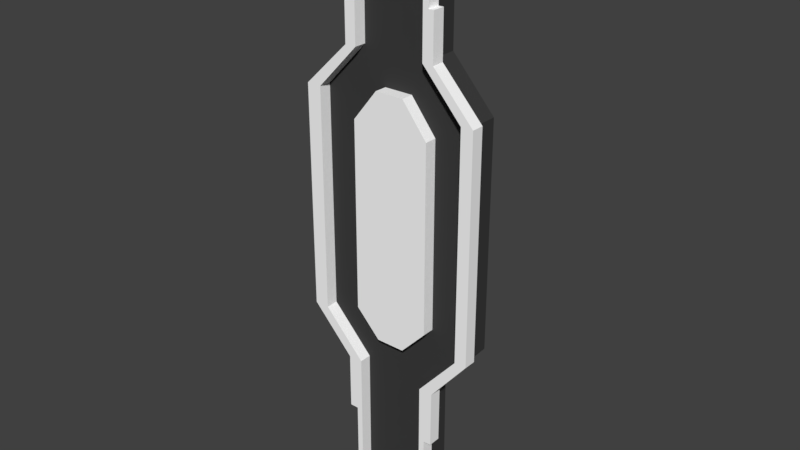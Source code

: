 # Source: Module_EHSplitPath.blend  (saved by Blender 2.79.0; exported with 4.5.12 LTS)
import bpy
from mathutils import Matrix  # noqa: F401  (used for matrix-valued properties, if any)

bpy.ops.wm.read_factory_settings(use_empty=True)
scene = bpy.context.scene
scene.name = 'Scene'

# ---- collections
col_collection_1 = bpy.data.collections.new('Collection 1'); scene.collection.children.link(col_collection_1)

# ---- materials (node trees are filled in below, after node groups)
mat_material_001 = bpy.data.materials.new('Material.001')
mat_material_001.alpha_threshold = 0.0
mat_material_001.use_transparent_shadow = False
mat_material_001.diffuse_color = (0.04696, 0.04696, 0.04696, 1.0)
mat_material_001.roughness = 0.5
mat_material_000 = bpy.data.materials.new('Material.000')
mat_material_000.alpha_threshold = 0.0
mat_material_000.use_transparent_shadow = False
mat_material_000.diffuse_color = (1.0, 1.0, 1.0, 1.0)
mat_material_000.roughness = 0.5

# ---- material node trees

# ---- world
world_world = bpy.data.worlds.new('World'); scene.world = world_world
world_world.color = (0.05088, 0.05088, 0.05088)
world_world.use_sun_shadow = False
world_world.sun_shadow_jitter_overblur = 0.0
world_world.cycles.sampling_method = 'MANUAL'

# ---- meshes
me_plane = bpy.data.meshes.new('Plane')
me_plane.from_pydata([(1.918, -0.4369, 0.5794), (0.8891, -1.0, 0.5794), (0.8891, -0.5911, 0.5794), (-0.9708, -1.0, 0.5794), (0.8937, 0.8989, 5.628e-08), (0.8891, -1.0, 0.0), (0.8891, -0.5911, 1.215e-08), (1.918, -0.4369, 1.673e-08), (1.918, 0.2921, 3.839e-08), (0.9869, 0.4462, 4.297e-08), (0.8844, 0.4626, 4.346e-08), (-0.9708, 0.8989, 5.628e-08), (-0.9708, -1.0, 0.0), (-0.9708, -0.5858, 1.23e-08), (-2.05, -0.4327, 1.686e-08), (-2.011, 0.2991, 3.86e-08), (-1.056, 0.4475, 4.301e-08), (-0.9747, 0.4581, 4.332e-08), (1.918, 0.2921, 0.5794), (0.9869, 0.4462, 0.5794), (0.8844, 0.4626, 0.5794), (0.8937, 0.8989, 0.5794), (-0.9708, 0.8989, 0.5794), (-0.9708, -0.5858, 0.5794), (-2.05, -0.4327, 0.5794), (-2.011, 0.2991, 0.5794), (-1.056, 0.4475, 0.5794), (-0.9747, 0.4581, 0.5794)], [], [(15, 14, 24, 25), (22, 27, 26, 25, 24, 23, 3, 1, 2, 0, 18, 19, 20, 21), (11, 4, 10, 9, 8, 7, 6, 5, 12, 13, 14, 15, 16, 17), (8, 9, 19, 18), (16, 15, 25, 26), (9, 10, 20, 19), (17, 16, 26, 27), (10, 4, 21, 20), (11, 17, 27, 22), (4, 11, 22, 21), (12, 5, 1, 3), (5, 6, 2, 1), (13, 12, 3, 23), (6, 7, 0, 2), (14, 13, 23, 24), (7, 8, 18, 0)])
_uv = me_plane.uv_layers.new(name='UVMap')
_uv.uv.foreach_set('vector', [0.1169, 0.8262, 0.1169, 0.9787, 4.81e-08, 0.9787, 0.0, 0.8262, 0.6184, 0.3832, 0.6193, 0.4721, 0.6362, 0.4742, 0.8351, 0.5041, 0.8432, 0.6517, 0.6185, 0.6827, 0.6185, 0.7663, 0.2313, 0.7664, 0.2313, 0.6839, 0.01696, 0.6528, 0.01692, 0.5057, 0.2109, 0.4746, 0.2322, 0.4713, 0.2302, 0.3832, 0.6184, 0.3832, 0.2302, 0.3832, 0.2321, 0.2952, 0.2108, 0.2919, 0.01685, 0.2608, 0.01684, 0.1137, 0.2311, 0.08261, 0.2311, 0.0001104, 0.6184, 7.069e-05, 0.6184, 0.08363, 0.843, 0.1145, 0.835, 0.2621, 0.6362, 0.2921, 0.6192, 0.2942, 1.0, 0.0, 1.0, 0.1942, 0.8831, 0.1942, 0.8831, 0.0, 1.0, 0.2325, 1.0, 0.4311, 0.8831, 0.4311, 0.8831, 0.2325, 1.0, 0.1942, 1.0, 0.2156, 0.8831, 0.2156, 0.8831, 0.1942, 1.0, 0.2156, 1.0, 0.2325, 0.8831, 0.2325, 0.8831, 0.2156, 0.3227, 0.8262, 0.4108, 0.8262, 0.4108, 0.9468, 0.3227, 0.9468, 0.2338, 0.8262, 0.3227, 0.8262, 0.3227, 0.9468, 0.2338, 0.9468, 0.8831, 0.0, 0.8831, 0.3882, 0.7662, 0.3882, 0.7662, 1.241e-08, 0.8831, 0.3882, 0.8831, 0.7754, 0.7662, 0.7754, 0.7662, 0.3882, 0.4943, 0.8262, 0.5768, 0.8262, 0.5768, 0.9468, 0.4943, 0.9468, 0.4108, 0.8262, 0.4943, 0.8262, 0.4943, 0.9468, 0.4108, 0.9468, 1.0, 0.4311, 1.0, 0.6455, 0.8831, 0.6455, 0.8831, 0.4311, 0.8831, 0.7754, 0.8831, 1.0, 0.7662, 1.0, 0.7662, 0.7754, 0.2338, 0.8262, 0.2338, 0.978, 0.1169, 0.978, 0.1169, 0.8262])
me_plane.materials.append(mat_material_001)
me_plane.use_remesh_preserve_volume = False
me_plane.use_remesh_preserve_attributes = False
me_plane.use_mirror_vertex_groups = False
me_plane.update()
me_cube_001 = bpy.data.meshes.new('Cube.001')
me_cube_001.from_pydata([(0.862, -3.0, -1.0), (0.862, -3.0, 1.0), (0.862, -0.9995, -1.0), (0.862, -0.9995, 1.0), (1.002, -3.0, -1.0), (1.002, -3.0, 1.0), (1.002, -0.9995, -1.0), (1.002, -0.9995, 1.0), (-0.9995, -3.0, -1.0), (-0.9995, -3.0, 1.0), (-0.9995, -0.9995, -1.0), (-0.9995, -0.9995, 1.0), (-0.8595, -3.0, -1.0), (-0.8595, -3.0, 1.0), (-0.8595, -0.9995, -1.0), (-0.8595, -0.9995, 1.0), (0.862, -3.0, 2.379), (0.862, -0.9995, 2.379), (1.002, -0.9995, 2.379), (1.002, -3.0, 2.379), (-0.9995, -3.0, 2.379), (-0.9995, -0.9995, 2.379), (-0.8595, -0.9995, 2.379), (-0.8595, -3.0, 2.379), (-2.011, -3.0, 3.455), (-2.011, -0.9995, 3.455), (-1.871, -0.9995, 3.455), (-1.871, -3.0, 3.455), (1.191, -0.9995, 1.0), (1.191, -3.0, 1.0), (1.2, -0.9995, 2.379), (1.2, -3.0, 2.379), (1.813, -3.0, 3.486), (1.813, -0.9995, 3.486), (1.953, -0.9995, 3.486), (1.953, -3.0, 3.486), (1.199, -0.9995, 2.379), (1.199, -3.0, 2.379), (2.105, -0.9995, 3.486), (2.105, -3.0, 3.486), (-1.206, -3.0, 1.0), (-1.206, -0.9995, 1.0), (-1.206, -3.0, 2.379), (-1.206, -0.9995, 2.379), (-1.215, -3.0, 2.379), (-1.215, -0.9995, 2.379), (-2.225, -3.0, 3.455), (-2.225, -0.9995, 3.455), (-2.011, -3.0, 6.973), (-2.011, -0.9995, 6.973), (-1.871, -0.9995, 6.973), (-1.871, -3.0, 6.973), (1.813, -3.0, 7.004), (1.813, -0.9995, 7.004), (1.953, -0.9995, 7.004), (1.953, -3.0, 7.004), (2.105, -0.9995, 7.004), (2.105, -3.0, 7.004), (-2.225, -3.0, 6.973), (-2.225, -0.9995, 6.973), (-2.011, -3.0, 8.853), (-2.011, -0.9995, 8.853), (-1.871, -0.9995, 8.853), (-1.871, -3.0, 8.853), (1.813, -3.0, 8.884), (1.813, -0.9995, 8.884), (1.953, -0.9995, 8.884), (1.953, -3.0, 8.884), (2.105, -0.9995, 8.884), (2.105, -3.0, 8.884), (-2.225, -3.0, 8.853), (-2.225, -0.9995, 8.853), (-0.999, -3.0, 9.914), (-0.999, -0.9995, 9.914), (-0.859, -0.9995, 9.914), (-0.859, -3.0, 9.914), (0.8591, -3.0, 9.945), (0.8591, -0.9995, 9.945), (0.9991, -0.9995, 9.945), (0.9991, -3.0, 9.945), (1.121, -0.9995, 9.945), (1.121, -3.0, 9.945), (-1.126, -3.0, 9.914), (-1.126, -0.9995, 9.914), (-0.999, -3.0, 11.0), (-0.999, -0.9995, 11.0), (-0.859, -0.9995, 11.0), (-0.859, -3.0, 11.0), (0.8591, -3.0, 11.03), (0.8591, -0.9995, 11.03), (0.9991, -0.9995, 11.03), (0.9991, -3.0, 11.03), (1.121, -0.9995, 11.03), (1.121, -3.0, 11.03), (-1.126, -3.0, 11.0), (-1.126, -0.9995, 11.0), (-0.999, -3.0, 13.0), (-0.999, -0.9995, 13.0), (-0.859, -0.9995, 13.0), (-0.859, -3.0, 13.0), (0.8591, -3.0, 13.0), (0.8591, -0.9995, 13.0), (0.9991, -0.9995, 13.0), (0.9991, -3.0, 13.0), (0.9726, -3.0, 3.839), (0.9726, -0.9995, 3.839), (0.9726, -3.0, 8.328), (0.9726, -0.9995, 8.328), (-0.9252, -3.0, 3.816), (-0.9252, -0.9995, 3.816), (-0.9252, -3.0, 8.351), (-0.9252, -0.9995, 8.351), (0.3643, -3.0, 9.102), (-0.3274, -3.0, 9.102), (-0.3274, -3.0, 3.189), (0.3643, -3.0, 3.189), (-0.3274, -0.9995, 3.189), (0.3643, -0.9995, 3.189), (-0.3274, -0.9995, 9.102), (0.3643, -0.9995, 9.102)], [], [(0, 1, 3, 2), (2, 3, 7, 6), (6, 7, 5, 4), (4, 5, 1, 0), (2, 6, 4, 0), (7, 18, 30, 28), (8, 9, 11, 10), (10, 11, 15, 14), (14, 15, 13, 12), (12, 13, 9, 8), (10, 14, 12, 8), (9, 13, 23, 20), (32, 35, 55, 52), (23, 22, 26, 27), (15, 11, 21, 22), (3, 1, 16, 17), (1, 5, 19, 16), (13, 15, 22, 23), (7, 3, 17, 18), (11, 9, 40, 41), (35, 39, 57, 55), (20, 23, 27, 24), (22, 21, 25, 26), (29, 28, 30, 31), (5, 7, 28, 29), (18, 19, 31, 30), (19, 5, 29, 31), (16, 19, 35, 32), (39, 38, 56, 57), (18, 17, 33, 34), (35, 19, 37, 39), (17, 16, 32, 33), (37, 36, 38, 39), (26, 25, 49, 50), (18, 34, 38, 36), (19, 18, 36, 37), (41, 40, 42, 43), (21, 11, 41, 43), (20, 21, 43, 42), (9, 20, 42, 40), (45, 44, 46, 47), (25, 21, 45, 47), (21, 20, 44, 45), (20, 24, 46, 44), (57, 56, 68, 69), (50, 49, 61, 62), (59, 58, 70, 71), (53, 52, 64, 65), (27, 26, 50, 51), (38, 34, 54, 56), (24, 27, 51, 48), (25, 47, 59, 49), (34, 33, 53, 54), (47, 46, 58, 59), (46, 24, 48, 58), (69, 68, 80, 81), (62, 61, 73, 74), (71, 70, 82, 83), (65, 64, 76, 77), (54, 53, 65, 66), (49, 59, 71, 61), (51, 50, 62, 63), (55, 57, 69, 67), (58, 48, 60, 70), (48, 51, 63, 60), (56, 54, 66, 68), (52, 55, 67, 64), (74, 73, 85, 86), (83, 82, 94, 95), (77, 76, 88, 89), (76, 79, 91, 88), (66, 65, 77, 78), (61, 71, 83, 73), (63, 62, 74, 75), (67, 69, 81, 79), (70, 60, 72, 82), (60, 63, 75, 72), (68, 66, 78, 80), (64, 67, 79, 76), (84, 85, 95, 94), (87, 86, 98, 99), (89, 88, 100, 101), (90, 91, 93, 92), (81, 80, 92, 93), (78, 77, 89, 90), (73, 83, 95, 85), (75, 74, 86, 87), (79, 81, 93, 91), (82, 72, 84, 94), (72, 75, 87, 84), (80, 78, 90, 92), (98, 97, 96, 99), (100, 103, 102, 101), (85, 84, 96, 97), (88, 91, 103, 100), (90, 89, 101, 102), (84, 87, 99, 96), (86, 85, 97, 98), (91, 90, 102, 103), (114, 113, 110, 108), (109, 108, 110, 111), (116, 114, 108, 109), (118, 116, 109, 111), (113, 118, 111, 110), (33, 32, 52, 53), (105, 107, 106, 104), (106, 107, 119, 112), (112, 119, 118, 113), (107, 105, 117, 119), (119, 117, 116, 118), (105, 104, 115, 117), (117, 115, 114, 116), (104, 106, 112, 115), (115, 112, 113, 114)])
_uv = me_cube_001.uv_layers.new(name='UVMap')
_uv.uv.foreach_set('vector', [0.1265, 0.8749, 0.1265, 0.75, 0.253, 0.75, 0.253, 0.8749, 0.5832, 2.265e-06, 0.5832, 0.125, 0.5743, 0.125, 0.5744, 0.0, 0.9627, 0.8641, 0.8362, 0.8641, 0.8362, 0.7391, 0.9627, 0.7391, 0.4956, 0.8749, 0.4956, 0.75, 0.5044, 0.75, 0.5045, 0.8749, 0.9753, 0.7391, 0.9841, 0.7391, 0.9841, 0.8641, 0.9753, 0.8641, 0.5743, 0.125, 0.5743, 0.2111, 0.5618, 0.2111, 0.5624, 0.125, 0.9627, 0.9891, 0.8362, 0.9891, 0.8362, 0.8641, 0.9627, 0.8641, 0.4169, 0.875, 0.4169, 0.75, 0.4257, 0.75, 0.4257, 0.875, 0.1265, 1.49e-08, 0.1265, 0.125, 1.508e-08, 0.125, 1.508e-08, 0.0, 0.3394, 4.097e-07, 0.3394, 0.125, 0.3305, 0.125, 0.3305, 0.0, 0.9788, 0.25, 0.9876, 0.25, 0.9876, 0.3749, 0.9788, 0.3749, 0.3305, 0.125, 0.3394, 0.125, 0.3393, 0.2111, 0.3305, 0.2111, 0.4442, 0.5946, 0.4354, 0.5946, 0.4353, 0.3748, 0.4442, 0.3748, 1.508e-08, 0.2111, 0.1265, 0.2111, 0.1265, 0.2784, 0.0, 0.2784, 0.4257, 0.75, 0.4169, 0.75, 0.4169, 0.6639, 0.4257, 0.6639, 0.253, 0.75, 0.1265, 0.75, 0.1265, 0.6638, 0.253, 0.6638, 0.5044, 0.75, 0.4956, 0.75, 0.4956, 0.6638, 0.5044, 0.6638, 1.508e-08, 0.125, 0.1265, 0.125, 0.1265, 0.2111, 1.508e-08, 0.2111, 0.5743, 0.125, 0.5832, 0.125, 0.5832, 0.2111, 0.5743, 0.2111, 0.9693, 0.3749, 0.9693, 0.4999, 0.9563, 0.4999, 0.9563, 0.3749, 0.4354, 0.5946, 0.4258, 0.5946, 0.4258, 0.3748, 0.4353, 0.3748, 0.3305, 0.2111, 0.3393, 0.2111, 0.2754, 0.2784, 0.2665, 0.2784, 0.4257, 0.6639, 0.4169, 0.6639, 0.3529, 0.5966, 0.3618, 0.5966, 0.5129, 0.8749, 0.5129, 0.9999, 0.4257, 0.9999, 0.4257, 0.8749, 0.9693, 0.6249, 0.9693, 0.4999, 0.9813, 0.4999, 0.9813, 0.6249, 0.9627, 0.8641, 0.9627, 0.7391, 0.9753, 0.7391, 0.9753, 0.8641, 0.4956, 0.6638, 0.4956, 0.75, 0.4836, 0.75, 0.483, 0.6638, 0.5044, 0.6638, 0.4956, 0.6638, 0.4354, 0.5946, 0.4442, 0.5946, 0.7097, 0.4713, 0.5832, 0.4713, 0.5832, 0.2514, 0.7097, 0.2514, 0.5743, 0.2111, 0.5832, 0.2111, 0.523, 0.2803, 0.5141, 0.2803, 0.4354, 0.5946, 0.4956, 0.6638, 0.4831, 0.6638, 0.4258, 0.5946, 0.253, 0.6638, 0.1265, 0.6638, 0.1265, 0.5946, 0.253, 0.5946, 0.7097, 0.5405, 0.5832, 0.5405, 0.5832, 0.4713, 0.7097, 0.4713, 0.3618, 0.5966, 0.3529, 0.5966, 0.3529, 0.3768, 0.3618, 0.3768, 0.5743, 0.2111, 0.5141, 0.2803, 0.5046, 0.2803, 0.5618, 0.2111, 0.9693, 0.4999, 0.9693, 0.3749, 0.9818, 0.3749, 0.9818, 0.4999, 0.08721, 0.875, 0.08721, 1.0, 1.508e-08, 1.0, 0.0, 0.875, 0.4169, 0.6639, 0.4169, 0.75, 0.4038, 0.75, 0.4038, 0.6639, 0.9563, 0.6249, 0.9563, 0.4999, 0.9693, 0.4999, 0.9693, 0.6249, 0.3305, 0.125, 0.3305, 0.2111, 0.3175, 0.2111, 0.3175, 0.125, 0.8362, 0.4046, 0.7097, 0.4046, 0.7097, 0.3373, 0.8362, 0.3373, 0.3529, 0.5966, 0.4169, 0.6639, 0.4032, 0.6639, 0.3394, 0.5966, 0.9699, 0.25, 0.9699, 0.3749, 0.9563, 0.3749, 0.9563, 0.25, 0.3305, 0.2111, 0.2665, 0.2784, 0.253, 0.2784, 0.3168, 0.2111, 0.7097, 0.2514, 0.5832, 0.2514, 0.5832, 0.1339, 0.7097, 0.1339, 0.3618, 0.3768, 0.3529, 0.3768, 0.3529, 0.2593, 0.3618, 0.2593, 0.8362, 0.1175, 0.7097, 0.1175, 0.7097, 0.0, 0.8362, 0.0, 0.253, 0.3748, 0.1265, 0.3748, 0.1265, 0.2573, 0.253, 0.2573, 0.0, 0.2784, 0.1265, 0.2784, 0.1265, 0.4982, 0.0, 0.4982, 0.5046, 0.2803, 0.5141, 0.2803, 0.5141, 0.5002, 0.5045, 0.5002, 0.2665, 0.2784, 0.2754, 0.2784, 0.2754, 0.4983, 0.2665, 0.4983, 0.3529, 0.5966, 0.3394, 0.5966, 0.3394, 0.3768, 0.3529, 0.3768, 0.5141, 0.2803, 0.523, 0.2803, 0.5229, 0.5002, 0.5141, 0.5002, 0.8362, 0.3373, 0.7097, 0.3373, 0.7097, 0.1175, 0.8362, 0.1175, 0.253, 0.2784, 0.2665, 0.2784, 0.2665, 0.4983, 0.253, 0.4983, 0.7097, 0.1339, 0.5832, 0.1339, 0.5832, 0.06767, 0.7097, 0.06767, 0.3618, 0.2593, 0.3529, 0.2593, 0.4169, 0.193, 0.4257, 0.193, 0.5824, 0.8749, 0.5824, 0.9999, 0.5129, 0.9999, 0.5129, 0.8749, 0.253, 0.2573, 0.1265, 0.2573, 0.1265, 0.191, 0.253, 0.191, 0.5141, 0.5002, 0.5229, 0.5002, 0.5229, 0.6177, 0.514, 0.6177, 0.3529, 0.3768, 0.3394, 0.3768, 0.3394, 0.2593, 0.3529, 0.2593, 0.0, 0.4982, 0.1265, 0.4982, 0.1265, 0.6157, 1.508e-08, 0.6157, 0.4353, 0.3748, 0.4258, 0.3748, 0.4257, 0.2573, 0.4353, 0.2573, 0.253, 0.4983, 0.2665, 0.4983, 0.2665, 0.6157, 0.253, 0.6157, 0.2665, 0.4983, 0.2754, 0.4983, 0.2754, 0.6157, 0.2665, 0.6157, 0.5045, 0.5002, 0.5141, 0.5002, 0.514, 0.6177, 0.5045, 0.6177, 0.4442, 0.3748, 0.4353, 0.3748, 0.4353, 0.2573, 0.4441, 0.2573, 0.4257, 0.193, 0.4169, 0.193, 0.4169, 0.1253, 0.4257, 0.1253, 0.3215, 0.875, 0.3215, 1.0, 0.253, 1.0, 0.253, 0.875, 0.253, 0.191, 0.1265, 0.191, 0.1265, 0.1233, 0.253, 0.1233, 0.5045, 0.191, 0.4956, 0.191, 0.4956, 0.1233, 0.5045, 0.1233, 0.514, 0.6177, 0.5229, 0.6177, 0.5832, 0.684, 0.5744, 0.684, 0.3529, 0.2593, 0.3394, 0.2593, 0.4088, 0.193, 0.4169, 0.193, 1.508e-08, 0.6157, 0.1265, 0.6157, 0.1265, 0.6821, 0.0, 0.6821, 0.4353, 0.2573, 0.4257, 0.2573, 0.4879, 0.191, 0.4956, 0.191, 0.253, 0.6157, 0.2665, 0.6157, 0.3305, 0.6821, 0.3225, 0.6821, 0.2665, 0.6157, 0.2754, 0.6157, 0.3394, 0.6821, 0.3305, 0.6821, 0.5045, 0.6177, 0.514, 0.6177, 0.5744, 0.684, 0.5667, 0.684, 0.4441, 0.2573, 0.4353, 0.2573, 0.4956, 0.191, 0.5045, 0.191, 0.9818, 0.4999, 0.9818, 0.3749, 0.9898, 0.3749, 0.9898, 0.4999, 0.0, 0.7497, 0.1265, 0.7497, 0.1265, 0.875, 0.0, 0.875, 0.253, 0.1233, 0.1265, 0.1233, 0.1265, 0.0, 0.253, 0.0, 0.9918, 0.7391, 0.9918, 0.8641, 0.9841, 0.8641, 0.9841, 0.7391, 0.7097, 0.06767, 0.5832, 0.06767, 0.5832, 0.0, 0.7097, 0.0, 0.5744, 0.684, 0.5832, 0.684, 0.5832, 0.7517, 0.5744, 0.7517, 0.4169, 0.193, 0.4088, 0.193, 0.4088, 0.1253, 0.4169, 0.1253, 0.0, 0.6821, 0.1265, 0.6821, 0.1265, 0.7497, 0.0, 0.7497, 0.4956, 0.191, 0.4879, 0.191, 0.4879, 0.1233, 0.4956, 0.1233, 0.3225, 0.6821, 0.3305, 0.6821, 0.3305, 0.7497, 0.3225, 0.7497, 0.3305, 0.6821, 0.3394, 0.6821, 0.3394, 0.7497, 0.3305, 0.7497, 0.5667, 0.684, 0.5744, 0.684, 0.5744, 0.7517, 0.5667, 0.7517, 0.9901, 0.6249, 0.9813, 0.6249, 0.9813, 0.4999, 0.9901, 0.4999, 0.9699, 0.25, 0.9788, 0.25, 0.9788, 0.3749, 0.9699, 0.3749, 0.8362, 0.8994, 0.7097, 0.8994, 0.7097, 0.7741, 0.8362, 0.7741, 0.5045, 0.1233, 0.4956, 0.1233, 0.4956, 2.265e-06, 0.5044, 0.0, 0.5744, 0.7517, 0.5832, 0.7517, 0.5832, 0.8749, 0.5743, 0.8749, 0.3305, 0.7497, 0.3394, 0.7497, 0.3394, 0.875, 0.3305, 0.875, 0.4257, 0.1253, 0.4169, 0.1253, 0.4169, 3.576e-07, 0.4257, 0.0, 0.2513, 0.8749, 0.2513, 0.9999, 0.1265, 0.9999, 0.1265, 0.8749, 0.9184, 0.7391, 0.9184, 0.3695, 0.9563, 0.4165, 0.9563, 0.6999, 0.7097, 0.8708, 0.5832, 0.8708, 0.5832, 0.5875, 0.7097, 0.5875, 0.7097, 0.9101, 0.5832, 0.9101, 0.5832, 0.8708, 0.7097, 0.8708, 0.874, 0.0, 0.874, 0.3695, 0.8362, 0.3303, 0.8362, 0.04696, 0.5832, 0.5405, 0.7097, 0.5405, 0.7097, 0.5875, 0.5832, 0.5875, 0.253, 0.5946, 0.1265, 0.5946, 0.1265, 0.3748, 0.253, 0.3748, 0.7097, 0.7335, 0.7097, 0.453, 0.8362, 0.453, 0.8362, 0.7335, 0.8362, 0.453, 0.7097, 0.453, 0.7097, 0.4046, 0.8362, 0.4046, 1.0, 0.125, 1.0, 0.25, 0.9563, 0.25, 0.9563, 0.125, 0.9563, 0.04839, 0.9563, 0.3289, 0.9178, 0.3695, 0.9178, 0.0, 0.9178, 0.0, 0.9178, 0.3695, 0.874, 0.3695, 0.874, 0.0, 0.7097, 0.7335, 0.8362, 0.7335, 0.8362, 0.7741, 0.7097, 0.7741, 1.0, 7.45e-09, 1.0, 0.125, 0.9563, 0.125, 0.9563, 0.0, 0.8362, 0.6984, 0.8362, 0.4179, 0.8747, 0.3695, 0.8747, 0.7391, 0.8747, 0.7391, 0.8747, 0.3695, 0.9184, 0.3695, 0.9184, 0.7391])
me_cube_001.materials.append(mat_material_000)
me_cube_001.use_remesh_preserve_volume = False
me_cube_001.use_remesh_preserve_attributes = False
me_cube_001.use_mirror_vertex_groups = False
me_cube_001.update()

# ---- objects
ob_climbwall = bpy.data.objects.new('ClimbWall', me_plane)
ob_wall = bpy.data.objects.new('wall', me_cube_001)

# ---- transforms, parenting, visibility, modifiers, constraints
ob_climbwall.location = (0.0429, -0.1536, 6.63)
ob_climbwall.rotation_euler = (-1.571, -0.0, 0.0)
ob_climbwall.scale = (1.0, 7.373, 1.0)
ob_climbwall.lineart.crease_threshold = 0.0
ob_wall.location = (0.0, 0.0, 1.0)
ob_wall.scale = (1.0, 0.15, 1.0)
ob_wall.lineart.crease_threshold = 0.0

# ---- collection membership
col_collection_1.objects.link(ob_climbwall)
col_collection_1.objects.link(ob_wall)

# ---- scene / render settings (as saved in the file)
scene.frame_start = 1; scene.frame_end = 250; scene.frame_set(0)
scene.render.engine = 'BLENDER_EEVEE_NEXT'
scene.render.resolution_percentage = 50
scene.render.dither_intensity = 0.0
scene.cycles.use_denoising = False
scene.cycles.samples = 128
scene.cycles.sampling_pattern = 'TABULATED_SOBOL'
scene.cycles.use_adaptive_sampling = False
scene.cycles.use_light_tree = False
scene.cycles.blur_glossy = 0.0
scene.cycles.sample_clamp_indirect = 0.0
scene.view_settings.view_transform = 'Standard'
bpy.context.view_layer.update()

# ---- added for rendering (the .blend has no active camera and no usable light): camera, sun
cam_auto = bpy.data.cameras.new('AutoCamera')
cam_auto.lens = 50.0
cam_auto.sensor_width = 36.0
cam_auto.clip_end = 1000.0
ob_auto_camera = bpy.data.objects.new('AutoCamera', cam_auto)
scene.collection.objects.link(ob_auto_camera)
ob_auto_camera.location = (13.5248, -16.3139, 17.8693)
ob_auto_camera.rotation_euler = (1.09748, -7.21219e-08, 0.694738)
scene.camera = ob_auto_camera
light_auto_sun = bpy.data.lights.new('AutoSun', 'SUN')
light_auto_sun.energy = 3.0
light_auto_sun.angle = 0.0523599
ob_auto_sun = bpy.data.objects.new('AutoSun', light_auto_sun)
scene.collection.objects.link(ob_auto_sun)
ob_auto_sun.rotation_euler = (0.872665, 0.174533, 0.523599)
bpy.context.view_layer.update()
